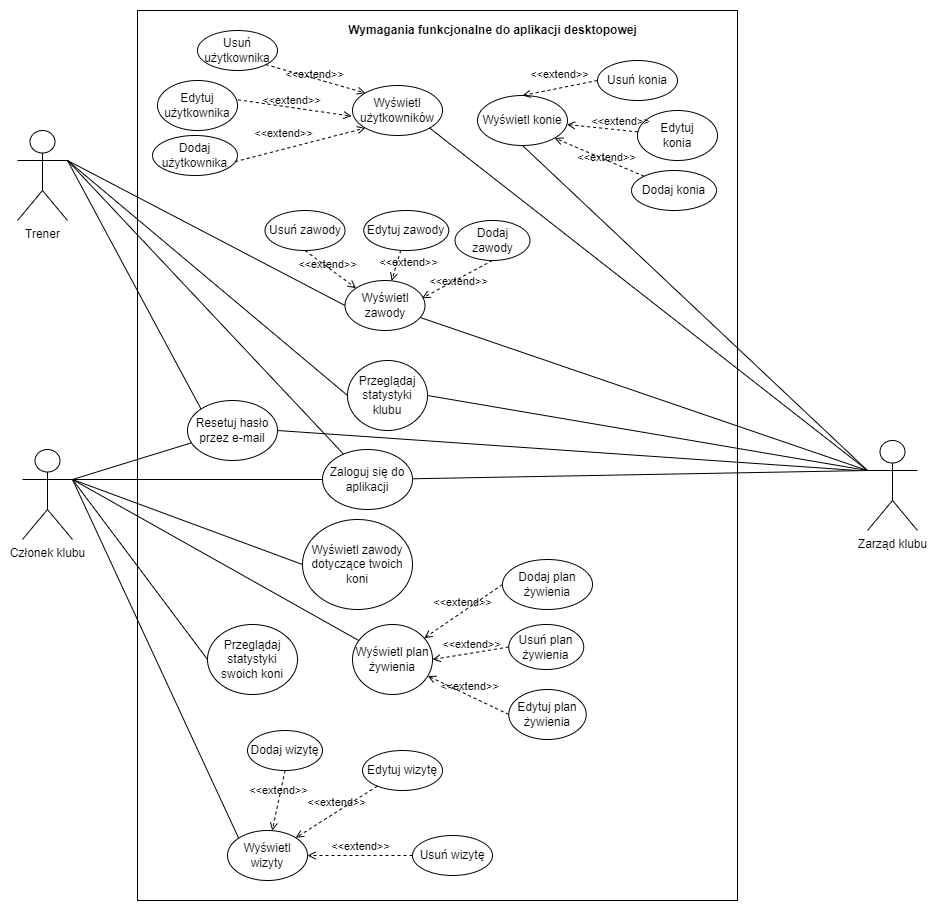

The diagram above was exported from draw.io. Its source (the exported page's mxGraphModel, read from the mxfile embedded in the PNG):
<mxGraphModel dx="1753" dy="1242" grid="1" gridSize="10" guides="1" tooltips="1" connect="1" arrows="1" fold="1" page="1" pageScale="1" pageWidth="827" pageHeight="1169" math="0" shadow="0">
  <root>
    <mxCell id="0" />
    <mxCell id="1" parent="0" />
    <mxCell id="82ydFkFQhWFmp4cUPcm3-9" value="Członek klubu" style="shape=umlActor;verticalLabelPosition=bottom;verticalAlign=top;html=1;outlineConnect=0;" parent="1" vertex="1">
      <mxGeometry x="1045" y="589" width="50" height="90" as="geometry" />
    </mxCell>
    <mxCell id="82ydFkFQhWFmp4cUPcm3-10" value="" style="rounded=0;whiteSpace=wrap;html=1;" parent="1" vertex="1">
      <mxGeometry x="1160" y="150" width="600" height="890" as="geometry" />
    </mxCell>
    <mxCell id="82ydFkFQhWFmp4cUPcm3-11" value="Trener" style="shape=umlActor;verticalLabelPosition=bottom;verticalAlign=top;html=1;outlineConnect=0;" parent="1" vertex="1">
      <mxGeometry x="1040" y="270" width="50" height="90" as="geometry" />
    </mxCell>
    <mxCell id="82ydFkFQhWFmp4cUPcm3-12" value="Zarząd klubu" style="shape=umlActor;verticalLabelPosition=bottom;verticalAlign=top;html=1;outlineConnect=0;" parent="1" vertex="1">
      <mxGeometry x="1890" y="580" width="50" height="90" as="geometry" />
    </mxCell>
    <mxCell id="82ydFkFQhWFmp4cUPcm3-13" value="Zaloguj się do aplikacji" style="ellipse;whiteSpace=wrap;html=1;" parent="1" vertex="1">
      <mxGeometry x="1345" y="589" width="90" height="60" as="geometry" />
    </mxCell>
    <mxCell id="82ydFkFQhWFmp4cUPcm3-14" value="Resetuj hasło przez e-mail" style="ellipse;whiteSpace=wrap;html=1;" parent="1" vertex="1">
      <mxGeometry x="1210" y="540" width="90" height="60" as="geometry" />
    </mxCell>
    <mxCell id="82ydFkFQhWFmp4cUPcm3-15" value="" style="endArrow=none;html=1;rounded=0;exitX=1;exitY=0.3333333333333333;exitDx=0;exitDy=0;exitPerimeter=0;" parent="1" source="82ydFkFQhWFmp4cUPcm3-9" target="82ydFkFQhWFmp4cUPcm3-13" edge="1">
      <mxGeometry width="50" height="50" relative="1" as="geometry">
        <mxPoint x="1120" y="230" as="sourcePoint" />
        <mxPoint x="1170" y="180" as="targetPoint" />
      </mxGeometry>
    </mxCell>
    <mxCell id="82ydFkFQhWFmp4cUPcm3-16" value="" style="endArrow=none;html=1;rounded=0;exitX=1;exitY=0.3333333333333333;exitDx=0;exitDy=0;exitPerimeter=0;" parent="1" source="82ydFkFQhWFmp4cUPcm3-9" target="82ydFkFQhWFmp4cUPcm3-14" edge="1">
      <mxGeometry width="50" height="50" relative="1" as="geometry">
        <mxPoint x="1150" y="320" as="sourcePoint" />
        <mxPoint x="1200" y="270" as="targetPoint" />
      </mxGeometry>
    </mxCell>
    <mxCell id="82ydFkFQhWFmp4cUPcm3-17" value="" style="endArrow=none;html=1;rounded=0;exitX=1;exitY=0.3333333333333333;exitDx=0;exitDy=0;exitPerimeter=0;" parent="1" source="82ydFkFQhWFmp4cUPcm3-11" target="82ydFkFQhWFmp4cUPcm3-13" edge="1">
      <mxGeometry width="50" height="50" relative="1" as="geometry">
        <mxPoint x="1110" y="430" as="sourcePoint" />
        <mxPoint x="1221" y="237" as="targetPoint" />
        <Array as="points" />
      </mxGeometry>
    </mxCell>
    <mxCell id="82ydFkFQhWFmp4cUPcm3-18" value="" style="endArrow=none;html=1;rounded=0;exitX=1;exitY=0.3333333333333333;exitDx=0;exitDy=0;exitPerimeter=0;entryX=0;entryY=0;entryDx=0;entryDy=0;" parent="1" source="82ydFkFQhWFmp4cUPcm3-11" target="82ydFkFQhWFmp4cUPcm3-14" edge="1">
      <mxGeometry width="50" height="50" relative="1" as="geometry">
        <mxPoint x="1130" y="383" as="sourcePoint" />
        <mxPoint x="1450" y="290" as="targetPoint" />
      </mxGeometry>
    </mxCell>
    <mxCell id="82ydFkFQhWFmp4cUPcm3-19" value="" style="endArrow=none;html=1;rounded=0;exitX=0;exitY=0.3333333333333333;exitDx=0;exitDy=0;exitPerimeter=0;" parent="1" target="82ydFkFQhWFmp4cUPcm3-13" edge="1" source="82ydFkFQhWFmp4cUPcm3-12">
      <mxGeometry width="50" height="50" relative="1" as="geometry">
        <mxPoint x="1880" y="240" as="sourcePoint" />
        <mxPoint x="1420" y="360" as="targetPoint" />
      </mxGeometry>
    </mxCell>
    <mxCell id="82ydFkFQhWFmp4cUPcm3-20" value="" style="endArrow=none;html=1;rounded=0;exitX=0;exitY=0.5;exitDx=0;exitDy=0;entryX=1;entryY=0.3333333333333333;entryDx=0;entryDy=0;entryPerimeter=0;" parent="1" source="82ydFkFQhWFmp4cUPcm3-55" target="82ydFkFQhWFmp4cUPcm3-9" edge="1">
      <mxGeometry width="50" height="50" relative="1" as="geometry">
        <mxPoint x="1525" y="489" as="sourcePoint" />
        <mxPoint x="1575" y="439" as="targetPoint" />
      </mxGeometry>
    </mxCell>
    <mxCell id="82ydFkFQhWFmp4cUPcm3-22" value="Wymagania funkcjonalne do aplikacji desktopowej" style="text;align=center;fontStyle=1;verticalAlign=middle;spacingLeft=3;spacingRight=3;strokeColor=none;rotatable=0;points=[[0,0.5],[1,0.5]];portConstraint=eastwest;html=1;" parent="1" vertex="1">
      <mxGeometry x="1370" y="160" width="290" height="20" as="geometry" />
    </mxCell>
    <mxCell id="82ydFkFQhWFmp4cUPcm3-54" value="Przeglądaj statystyki klubu" style="ellipse;whiteSpace=wrap;html=1;" parent="1" vertex="1">
      <mxGeometry x="1370" y="500" width="80" height="70" as="geometry" />
    </mxCell>
    <mxCell id="82ydFkFQhWFmp4cUPcm3-55" value="Przeglądaj statystyki swoich koni" style="ellipse;whiteSpace=wrap;html=1;" parent="1" vertex="1">
      <mxGeometry x="1230" y="764" width="90" height="70" as="geometry" />
    </mxCell>
    <mxCell id="82ydFkFQhWFmp4cUPcm3-56" value="" style="endArrow=none;html=1;rounded=0;entryX=0;entryY=0.3333333333333333;entryDx=0;entryDy=0;entryPerimeter=0;exitX=1;exitY=0.5;exitDx=0;exitDy=0;" parent="1" source="82ydFkFQhWFmp4cUPcm3-54" edge="1" target="82ydFkFQhWFmp4cUPcm3-12">
      <mxGeometry width="50" height="50" relative="1" as="geometry">
        <mxPoint x="1528.5598604174843" y="322.4711352364841" as="sourcePoint" />
        <mxPoint x="1870" y="240" as="targetPoint" />
      </mxGeometry>
    </mxCell>
    <mxCell id="82ydFkFQhWFmp4cUPcm3-57" value="Wyświetl plan żywienia" style="ellipse;whiteSpace=wrap;html=1;" parent="1" vertex="1">
      <mxGeometry x="1375" y="764" width="80" height="70" as="geometry" />
    </mxCell>
    <mxCell id="82ydFkFQhWFmp4cUPcm3-58" value="" style="endArrow=none;html=1;rounded=0;exitX=0.5;exitY=1;exitDx=0;exitDy=0;entryX=0;entryY=0.3333333333333333;entryDx=0;entryDy=0;entryPerimeter=0;" parent="1" source="Tg99bVgNKVVdEpQY990S-13" target="82ydFkFQhWFmp4cUPcm3-12" edge="1">
      <mxGeometry width="50" height="50" relative="1" as="geometry">
        <mxPoint x="1538.5598604174843" y="332.4711352364841" as="sourcePoint" />
        <mxPoint x="1900.0000000000005" y="269.3604651162791" as="targetPoint" />
      </mxGeometry>
    </mxCell>
    <mxCell id="82ydFkFQhWFmp4cUPcm3-59" value="Usuń plan żywienia" style="ellipse;whiteSpace=wrap;html=1;" parent="1" vertex="1">
      <mxGeometry x="1531.25" y="764" width="75" height="45" as="geometry" />
    </mxCell>
    <mxCell id="82ydFkFQhWFmp4cUPcm3-60" value="Dodaj plan żywienia" style="ellipse;whiteSpace=wrap;html=1;" parent="1" vertex="1">
      <mxGeometry x="1525" y="699" width="90" height="50" as="geometry" />
    </mxCell>
    <mxCell id="82ydFkFQhWFmp4cUPcm3-62" value="Edytuj plan żywienia" style="ellipse;whiteSpace=wrap;html=1;" parent="1" vertex="1">
      <mxGeometry x="1531.25" y="829" width="77.5" height="50" as="geometry" />
    </mxCell>
    <mxCell id="_Brr7p_uY9sLW9c3MPK7-1" value="" style="endArrow=none;html=1;rounded=0;entryX=1;entryY=0.3333333333333333;entryDx=0;entryDy=0;entryPerimeter=0;" parent="1" source="82ydFkFQhWFmp4cUPcm3-57" target="82ydFkFQhWFmp4cUPcm3-9" edge="1">
      <mxGeometry width="50" height="50" relative="1" as="geometry">
        <mxPoint x="1435" y="764" as="sourcePoint" />
        <mxPoint x="1105" y="729" as="targetPoint" />
      </mxGeometry>
    </mxCell>
    <mxCell id="_Brr7p_uY9sLW9c3MPK7-2" value="Dodaj wizytę" style="ellipse;whiteSpace=wrap;html=1;" parent="1" vertex="1">
      <mxGeometry x="1270" y="870" width="75" height="40" as="geometry" />
    </mxCell>
    <mxCell id="_Brr7p_uY9sLW9c3MPK7-3" value="Edytuj&amp;nbsp;wizytę" style="ellipse;whiteSpace=wrap;html=1;" parent="1" vertex="1">
      <mxGeometry x="1385" y="890" width="80" height="40" as="geometry" />
    </mxCell>
    <mxCell id="_Brr7p_uY9sLW9c3MPK7-4" value="Usuń wizytę" style="ellipse;whiteSpace=wrap;html=1;" parent="1" vertex="1">
      <mxGeometry x="1435" y="975" width="80" height="40" as="geometry" />
    </mxCell>
    <mxCell id="_Brr7p_uY9sLW9c3MPK7-5" value="Wyświetl wizyty" style="ellipse;whiteSpace=wrap;html=1;" parent="1" vertex="1">
      <mxGeometry x="1250" y="970" width="80" height="50" as="geometry" />
    </mxCell>
    <mxCell id="_Brr7p_uY9sLW9c3MPK7-6" value="&amp;lt;&amp;lt;extend&amp;gt;&amp;gt;" style="html=1;verticalAlign=bottom;labelBackgroundColor=none;endArrow=open;endFill=0;dashed=1;rounded=0;" parent="1" source="_Brr7p_uY9sLW9c3MPK7-3" target="_Brr7p_uY9sLW9c3MPK7-5" edge="1">
      <mxGeometry width="160" relative="1" as="geometry">
        <mxPoint x="1123.75" y="1065" as="sourcePoint" />
        <mxPoint x="1283.75" y="1065" as="targetPoint" />
      </mxGeometry>
    </mxCell>
    <mxCell id="_Brr7p_uY9sLW9c3MPK7-7" value="&amp;lt;&amp;lt;extend&amp;gt;&amp;gt;" style="html=1;verticalAlign=bottom;labelBackgroundColor=none;endArrow=open;endFill=0;dashed=1;rounded=0;exitX=0.5;exitY=1;exitDx=0;exitDy=0;" parent="1" source="_Brr7p_uY9sLW9c3MPK7-2" target="_Brr7p_uY9sLW9c3MPK7-5" edge="1">
      <mxGeometry width="160" relative="1" as="geometry">
        <mxPoint x="1103.75" y="1115" as="sourcePoint" />
        <mxPoint x="1263.75" y="1115" as="targetPoint" />
        <Array as="points" />
      </mxGeometry>
    </mxCell>
    <mxCell id="_Brr7p_uY9sLW9c3MPK7-8" value="&amp;lt;&amp;lt;extend&amp;gt;&amp;gt;" style="html=1;verticalAlign=bottom;labelBackgroundColor=none;endArrow=open;endFill=0;dashed=1;rounded=0;exitX=0;exitY=0.5;exitDx=0;exitDy=0;" parent="1" source="_Brr7p_uY9sLW9c3MPK7-4" target="_Brr7p_uY9sLW9c3MPK7-5" edge="1">
      <mxGeometry width="160" relative="1" as="geometry">
        <mxPoint x="1073.75" y="1125" as="sourcePoint" />
        <mxPoint x="1233.75" y="1125" as="targetPoint" />
      </mxGeometry>
    </mxCell>
    <mxCell id="_Brr7p_uY9sLW9c3MPK7-9" value="&amp;lt;&amp;lt;extend&amp;gt;&amp;gt;" style="html=1;verticalAlign=bottom;labelBackgroundColor=none;endArrow=open;endFill=0;dashed=1;rounded=0;exitX=0;exitY=0.5;exitDx=0;exitDy=0;" parent="1" source="82ydFkFQhWFmp4cUPcm3-62" target="82ydFkFQhWFmp4cUPcm3-57" edge="1">
      <mxGeometry width="160" relative="1" as="geometry">
        <mxPoint x="1491.25" y="986.71" as="sourcePoint" />
        <mxPoint x="1348.4511357269112" y="899.2827603019157" as="targetPoint" />
      </mxGeometry>
    </mxCell>
    <mxCell id="_Brr7p_uY9sLW9c3MPK7-10" value="&amp;lt;&amp;lt;extend&amp;gt;&amp;gt;" style="html=1;verticalAlign=bottom;labelBackgroundColor=none;endArrow=open;endFill=0;dashed=1;rounded=0;exitX=0;exitY=0.5;exitDx=0;exitDy=0;" parent="1" source="82ydFkFQhWFmp4cUPcm3-60" target="82ydFkFQhWFmp4cUPcm3-57" edge="1">
      <mxGeometry width="160" relative="1" as="geometry">
        <mxPoint x="1481.2499999999764" y="770.98" as="sourcePoint" />
        <mxPoint x="1342.1338289993887" y="705.0155775172991" as="targetPoint" />
      </mxGeometry>
    </mxCell>
    <mxCell id="_Brr7p_uY9sLW9c3MPK7-11" value="&amp;lt;&amp;lt;extend&amp;gt;&amp;gt;" style="html=1;verticalAlign=bottom;labelBackgroundColor=none;endArrow=open;endFill=0;dashed=1;rounded=0;exitX=0;exitY=0.5;exitDx=0;exitDy=0;entryX=1;entryY=0.5;entryDx=0;entryDy=0;" parent="1" source="82ydFkFQhWFmp4cUPcm3-59" target="82ydFkFQhWFmp4cUPcm3-57" edge="1">
      <mxGeometry width="160" relative="1" as="geometry">
        <mxPoint x="1501.2499999999895" y="773" as="sourcePoint" />
        <mxPoint x="1370.7474746830758" y="838.2512626584621" as="targetPoint" />
      </mxGeometry>
    </mxCell>
    <mxCell id="_Brr7p_uY9sLW9c3MPK7-13" value="Dodaj zawody" style="ellipse;whiteSpace=wrap;html=1;" parent="1" vertex="1">
      <mxGeometry x="1477.5" y="360" width="75" height="40" as="geometry" />
    </mxCell>
    <mxCell id="_Brr7p_uY9sLW9c3MPK7-14" value="Edytuj&amp;nbsp;zawody" style="ellipse;whiteSpace=wrap;html=1;" parent="1" vertex="1">
      <mxGeometry x="1386.25" y="350" width="85" height="40" as="geometry" />
    </mxCell>
    <mxCell id="_Brr7p_uY9sLW9c3MPK7-15" value="Usuń zawody" style="ellipse;whiteSpace=wrap;html=1;" parent="1" vertex="1">
      <mxGeometry x="1287.5" y="350" width="80" height="40" as="geometry" />
    </mxCell>
    <mxCell id="_Brr7p_uY9sLW9c3MPK7-16" value="Wyświetl zawody" style="ellipse;whiteSpace=wrap;html=1;" parent="1" vertex="1">
      <mxGeometry x="1367.5" y="420" width="80" height="50" as="geometry" />
    </mxCell>
    <mxCell id="_Brr7p_uY9sLW9c3MPK7-17" value="&amp;lt;&amp;lt;extend&amp;gt;&amp;gt;" style="html=1;verticalAlign=bottom;labelBackgroundColor=none;endArrow=open;endFill=0;dashed=1;rounded=0;" parent="1" source="_Brr7p_uY9sLW9c3MPK7-14" target="_Brr7p_uY9sLW9c3MPK7-16" edge="1">
      <mxGeometry x="0.165" y="13" width="160" relative="1" as="geometry">
        <mxPoint x="1295" y="739.71" as="sourcePoint" />
        <mxPoint x="1407.5" y="624.71" as="targetPoint" />
        <mxPoint as="offset" />
      </mxGeometry>
    </mxCell>
    <mxCell id="_Brr7p_uY9sLW9c3MPK7-18" value="&amp;lt;&amp;lt;extend&amp;gt;&amp;gt;" style="html=1;verticalAlign=bottom;labelBackgroundColor=none;endArrow=open;endFill=0;dashed=1;rounded=0;exitX=0.5;exitY=1;exitDx=0;exitDy=0;entryX=0.964;entryY=0.353;entryDx=0;entryDy=0;entryPerimeter=0;" parent="1" source="_Brr7p_uY9sLW9c3MPK7-13" target="_Brr7p_uY9sLW9c3MPK7-16" edge="1">
      <mxGeometry x="0.1003" y="11" width="160" relative="1" as="geometry">
        <mxPoint x="1275" y="789.71" as="sourcePoint" />
        <mxPoint x="1426.4566993188432" y="621.7242314670434" as="targetPoint" />
        <Array as="points" />
        <mxPoint as="offset" />
      </mxGeometry>
    </mxCell>
    <mxCell id="_Brr7p_uY9sLW9c3MPK7-19" value="&amp;lt;&amp;lt;extend&amp;gt;&amp;gt;" style="html=1;verticalAlign=bottom;labelBackgroundColor=none;endArrow=open;endFill=0;dashed=1;rounded=0;exitX=0.5;exitY=1;exitDx=0;exitDy=0;entryX=0;entryY=0;entryDx=0;entryDy=0;" parent="1" source="_Brr7p_uY9sLW9c3MPK7-15" target="_Brr7p_uY9sLW9c3MPK7-16" edge="1">
      <mxGeometry x="0.0004" y="-5" width="160" relative="1" as="geometry">
        <mxPoint x="1245" y="799.71" as="sourcePoint" />
        <mxPoint x="1384.1205657062983" y="619.9950974018884" as="targetPoint" />
        <mxPoint as="offset" />
      </mxGeometry>
    </mxCell>
    <mxCell id="_Brr7p_uY9sLW9c3MPK7-20" value="" style="endArrow=none;html=1;rounded=0;exitX=0;exitY=0;exitDx=0;exitDy=0;" parent="1" source="_Brr7p_uY9sLW9c3MPK7-5" edge="1">
      <mxGeometry width="50" height="50" relative="1" as="geometry">
        <mxPoint x="1460.3328501998176" y="669.4941979942998" as="sourcePoint" />
        <mxPoint x="1095" y="619" as="targetPoint" />
      </mxGeometry>
    </mxCell>
    <mxCell id="_Brr7p_uY9sLW9c3MPK7-21" value="" style="endArrow=none;html=1;rounded=0;exitX=0;exitY=0.5;exitDx=0;exitDy=0;entryX=1;entryY=0.3333333333333333;entryDx=0;entryDy=0;entryPerimeter=0;" parent="1" source="_Brr7p_uY9sLW9c3MPK7-16" target="82ydFkFQhWFmp4cUPcm3-11" edge="1">
      <mxGeometry width="50" height="50" relative="1" as="geometry">
        <mxPoint x="1375.982366310303" y="683.3934671123875" as="sourcePoint" />
        <mxPoint x="1100" y="480" as="targetPoint" />
      </mxGeometry>
    </mxCell>
    <mxCell id="_Brr7p_uY9sLW9c3MPK7-22" value="Wyświetl zawody dotyczące twoich koni" style="ellipse;whiteSpace=wrap;html=1;" parent="1" vertex="1">
      <mxGeometry x="1325" y="659" width="110" height="90" as="geometry" />
    </mxCell>
    <mxCell id="_Brr7p_uY9sLW9c3MPK7-23" value="" style="endArrow=none;html=1;rounded=0;exitX=0;exitY=0.5;exitDx=0;exitDy=0;entryX=1;entryY=0.3333333333333333;entryDx=0;entryDy=0;entryPerimeter=0;" parent="1" source="_Brr7p_uY9sLW9c3MPK7-22" target="82ydFkFQhWFmp4cUPcm3-9" edge="1">
      <mxGeometry width="50" height="50" relative="1" as="geometry">
        <mxPoint x="1485.0000000000005" y="844" as="sourcePoint" />
        <mxPoint x="1105.0000000000005" y="629" as="targetPoint" />
      </mxGeometry>
    </mxCell>
    <mxCell id="_Brr7p_uY9sLW9c3MPK7-24" value="" style="endArrow=none;html=1;rounded=0;exitX=0;exitY=0.5;exitDx=0;exitDy=0;" parent="1" source="82ydFkFQhWFmp4cUPcm3-54" edge="1">
      <mxGeometry width="50" height="50" relative="1" as="geometry">
        <mxPoint x="1551.7157287525383" y="508.3223304703365" as="sourcePoint" />
        <mxPoint x="1090" y="300" as="targetPoint" />
      </mxGeometry>
    </mxCell>
    <mxCell id="Tg99bVgNKVVdEpQY990S-1" value="" style="endArrow=none;html=1;rounded=0;entryX=0;entryY=0.3333333333333333;entryDx=0;entryDy=0;entryPerimeter=0;" edge="1" parent="1" source="_Brr7p_uY9sLW9c3MPK7-16" target="82ydFkFQhWFmp4cUPcm3-12">
      <mxGeometry width="50" height="50" relative="1" as="geometry">
        <mxPoint x="1627.4878027177815" y="332.79180108861715" as="sourcePoint" />
        <mxPoint x="1870" y="240" as="targetPoint" />
      </mxGeometry>
    </mxCell>
    <mxCell id="Tg99bVgNKVVdEpQY990S-3" value="Dodaj użytkownika" style="ellipse;whiteSpace=wrap;html=1;" vertex="1" parent="1">
      <mxGeometry x="1175" y="275" width="85" height="40" as="geometry" />
    </mxCell>
    <mxCell id="Tg99bVgNKVVdEpQY990S-4" value="Edytuj &lt;br&gt;użytkownika" style="ellipse;whiteSpace=wrap;html=1;" vertex="1" parent="1">
      <mxGeometry x="1180" y="220" width="80" height="50" as="geometry" />
    </mxCell>
    <mxCell id="Tg99bVgNKVVdEpQY990S-5" value="Usuń użytkownika" style="ellipse;whiteSpace=wrap;html=1;" vertex="1" parent="1">
      <mxGeometry x="1220" y="170" width="80" height="40" as="geometry" />
    </mxCell>
    <mxCell id="Tg99bVgNKVVdEpQY990S-6" value="Wyświetl użytkowników" style="ellipse;whiteSpace=wrap;html=1;" vertex="1" parent="1">
      <mxGeometry x="1375" y="225" width="90" height="50" as="geometry" />
    </mxCell>
    <mxCell id="Tg99bVgNKVVdEpQY990S-7" value="&amp;lt;&amp;lt;extend&amp;gt;&amp;gt;" style="html=1;verticalAlign=bottom;labelBackgroundColor=none;endArrow=open;endFill=0;dashed=1;rounded=0;entryX=-0.01;entryY=0.614;entryDx=0;entryDy=0;entryPerimeter=0;exitX=1.006;exitY=0.386;exitDx=0;exitDy=0;exitPerimeter=0;" edge="1" parent="1" source="Tg99bVgNKVVdEpQY990S-4" target="Tg99bVgNKVVdEpQY990S-6">
      <mxGeometry x="-0.0572" y="-2" width="160" relative="1" as="geometry">
        <mxPoint x="1290" y="260" as="sourcePoint" />
        <mxPoint x="1370" y="499.71000000000004" as="targetPoint" />
        <mxPoint as="offset" />
      </mxGeometry>
    </mxCell>
    <mxCell id="Tg99bVgNKVVdEpQY990S-8" value="&amp;lt;&amp;lt;extend&amp;gt;&amp;gt;" style="html=1;verticalAlign=bottom;labelBackgroundColor=none;endArrow=open;endFill=0;dashed=1;rounded=0;exitX=0.972;exitY=0.655;exitDx=0;exitDy=0;entryX=0;entryY=1;entryDx=0;entryDy=0;exitPerimeter=0;" edge="1" parent="1" source="Tg99bVgNKVVdEpQY990S-3" target="Tg99bVgNKVVdEpQY990S-6">
      <mxGeometry x="-0.2209" y="6" width="160" relative="1" as="geometry">
        <mxPoint x="1237.5" y="664.71" as="sourcePoint" />
        <mxPoint x="1388.9566993188432" y="496.7242314670434" as="targetPoint" />
        <Array as="points" />
        <mxPoint as="offset" />
      </mxGeometry>
    </mxCell>
    <mxCell id="Tg99bVgNKVVdEpQY990S-9" value="&amp;lt;&amp;lt;extend&amp;gt;&amp;gt;" style="html=1;verticalAlign=bottom;labelBackgroundColor=none;endArrow=open;endFill=0;dashed=1;rounded=0;exitX=1;exitY=1;exitDx=0;exitDy=0;entryX=0;entryY=0;entryDx=0;entryDy=0;" edge="1" parent="1" source="Tg99bVgNKVVdEpQY990S-5" target="Tg99bVgNKVVdEpQY990S-6">
      <mxGeometry x="0.0004" y="-5" width="160" relative="1" as="geometry">
        <mxPoint x="1207.5" y="674.71" as="sourcePoint" />
        <mxPoint x="1346.6205657062983" y="494.9950974018884" as="targetPoint" />
        <mxPoint as="offset" />
      </mxGeometry>
    </mxCell>
    <mxCell id="Tg99bVgNKVVdEpQY990S-10" value="Dodaj konia" style="ellipse;whiteSpace=wrap;html=1;" vertex="1" parent="1">
      <mxGeometry x="1654" y="310" width="85" height="40" as="geometry" />
    </mxCell>
    <mxCell id="Tg99bVgNKVVdEpQY990S-11" value="Edytuj &lt;br&gt;konia" style="ellipse;whiteSpace=wrap;html=1;" vertex="1" parent="1">
      <mxGeometry x="1660" y="250" width="80" height="50" as="geometry" />
    </mxCell>
    <mxCell id="Tg99bVgNKVVdEpQY990S-12" value="Usuń konia" style="ellipse;whiteSpace=wrap;html=1;" vertex="1" parent="1">
      <mxGeometry x="1620" y="200" width="80" height="40" as="geometry" />
    </mxCell>
    <mxCell id="Tg99bVgNKVVdEpQY990S-13" value="Wyświetl konie" style="ellipse;whiteSpace=wrap;html=1;" vertex="1" parent="1">
      <mxGeometry x="1500" y="235" width="90" height="50" as="geometry" />
    </mxCell>
    <mxCell id="Tg99bVgNKVVdEpQY990S-14" value="&amp;lt;&amp;lt;extend&amp;gt;&amp;gt;" style="html=1;verticalAlign=bottom;labelBackgroundColor=none;endArrow=open;endFill=0;dashed=1;rounded=0;" edge="1" parent="1" source="Tg99bVgNKVVdEpQY990S-11" target="Tg99bVgNKVVdEpQY990S-13">
      <mxGeometry x="-0.5" width="160" relative="1" as="geometry">
        <mxPoint x="1481.25" y="529.71" as="sourcePoint" />
        <mxPoint x="1593.75" y="414.71000000000004" as="targetPoint" />
        <mxPoint as="offset" />
      </mxGeometry>
    </mxCell>
    <mxCell id="Tg99bVgNKVVdEpQY990S-15" value="&amp;lt;&amp;lt;extend&amp;gt;&amp;gt;" style="html=1;verticalAlign=bottom;labelBackgroundColor=none;endArrow=open;endFill=0;dashed=1;rounded=0;exitX=0;exitY=0;exitDx=0;exitDy=0;entryX=1;entryY=1;entryDx=0;entryDy=0;" edge="1" parent="1" source="Tg99bVgNKVVdEpQY990S-10" target="Tg99bVgNKVVdEpQY990S-13">
      <mxGeometry x="-0.2209" y="6" width="160" relative="1" as="geometry">
        <mxPoint x="1461.25" y="579.71" as="sourcePoint" />
        <mxPoint x="1612.7066993188432" y="411.7242314670434" as="targetPoint" />
        <Array as="points" />
        <mxPoint as="offset" />
      </mxGeometry>
    </mxCell>
    <mxCell id="Tg99bVgNKVVdEpQY990S-16" value="&amp;lt;&amp;lt;extend&amp;gt;&amp;gt;" style="html=1;verticalAlign=bottom;labelBackgroundColor=none;endArrow=open;endFill=0;dashed=1;rounded=0;entryX=0.5;entryY=0;entryDx=0;entryDy=0;exitX=0;exitY=0.5;exitDx=0;exitDy=0;" edge="1" parent="1" source="Tg99bVgNKVVdEpQY990S-12" target="Tg99bVgNKVVdEpQY990S-13">
      <mxGeometry x="0.0004" y="-5" width="160" relative="1" as="geometry">
        <mxPoint x="1620" y="180" as="sourcePoint" />
        <mxPoint x="1570.3705657062983" y="409.9950974018884" as="targetPoint" />
        <mxPoint as="offset" />
      </mxGeometry>
    </mxCell>
    <mxCell id="Tg99bVgNKVVdEpQY990S-17" value="" style="endArrow=none;html=1;rounded=0;entryX=1;entryY=0.5;entryDx=0;entryDy=0;" edge="1" parent="1" target="82ydFkFQhWFmp4cUPcm3-14">
      <mxGeometry width="50" height="50" relative="1" as="geometry">
        <mxPoint x="1880" y="610" as="sourcePoint" />
        <mxPoint x="1280" y="580" as="targetPoint" />
      </mxGeometry>
    </mxCell>
    <mxCell id="Tg99bVgNKVVdEpQY990S-19" value="" style="endArrow=none;html=1;rounded=0;exitX=1;exitY=1;exitDx=0;exitDy=0;" edge="1" parent="1" source="Tg99bVgNKVVdEpQY990S-6">
      <mxGeometry width="50" height="50" relative="1" as="geometry">
        <mxPoint x="1651.83" y="335.39999999999986" as="sourcePoint" />
        <mxPoint x="1890" y="610" as="targetPoint" />
      </mxGeometry>
    </mxCell>
  </root>
</mxGraphModel>